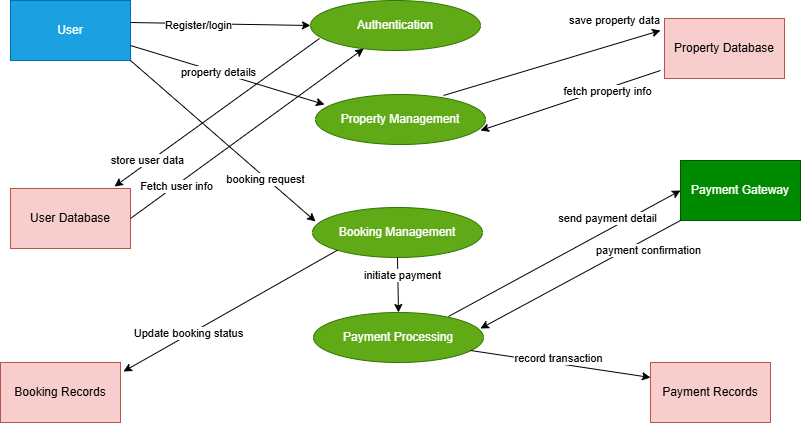

The diagram above was exported from draw.io. Its source (the exported page's mxGraphModel, read from the mxfile embedded in the PNG):
<mxGraphModel dx="880" dy="468" grid="1" gridSize="10" guides="1" tooltips="1" connect="1" arrows="1" fold="1" page="1" pageScale="1" pageWidth="850" pageHeight="1100" math="0" shadow="0">
  <root>
    <mxCell id="0" />
    <mxCell id="1" parent="0" />
    <mxCell id="_BYDsasbryUTIPvbYfzE-2" value="User" style="rounded=0;whiteSpace=wrap;html=1;fillColor=#1ba1e2;fontColor=#ffffff;strokeColor=#006EAF;" vertex="1" parent="1">
      <mxGeometry x="40" y="40" width="120" height="60" as="geometry" />
    </mxCell>
    <mxCell id="_BYDsasbryUTIPvbYfzE-3" value="User Database" style="rounded=0;whiteSpace=wrap;html=1;fillColor=#f8cecc;strokeColor=#b85450;" vertex="1" parent="1">
      <mxGeometry x="40" y="228" width="120" height="60" as="geometry" />
    </mxCell>
    <mxCell id="_BYDsasbryUTIPvbYfzE-4" value="Authentication" style="ellipse;whiteSpace=wrap;html=1;fillColor=#60a917;fontColor=#ffffff;strokeColor=#2D7600;" vertex="1" parent="1">
      <mxGeometry x="340" y="40" width="170" height="50" as="geometry" />
    </mxCell>
    <mxCell id="_BYDsasbryUTIPvbYfzE-5" value="Property Management" style="ellipse;whiteSpace=wrap;html=1;fillColor=#60a917;fontColor=#ffffff;strokeColor=#2D7600;" vertex="1" parent="1">
      <mxGeometry x="345" y="134" width="170" height="50" as="geometry" />
    </mxCell>
    <mxCell id="_BYDsasbryUTIPvbYfzE-6" value="Booking Management" style="ellipse;whiteSpace=wrap;html=1;fillColor=#60a917;fontColor=#ffffff;strokeColor=#2D7600;" vertex="1" parent="1">
      <mxGeometry x="342" y="247" width="170" height="50" as="geometry" />
    </mxCell>
    <mxCell id="_BYDsasbryUTIPvbYfzE-7" value="Payment Processing" style="ellipse;whiteSpace=wrap;html=1;fillColor=#60a917;fontColor=#ffffff;strokeColor=#2D7600;" vertex="1" parent="1">
      <mxGeometry x="343" y="352" width="170" height="50" as="geometry" />
    </mxCell>
    <mxCell id="_BYDsasbryUTIPvbYfzE-8" value="Booking Records" style="rounded=0;whiteSpace=wrap;html=1;fillColor=#f8cecc;strokeColor=#b85450;" vertex="1" parent="1">
      <mxGeometry x="30" y="402" width="120" height="60" as="geometry" />
    </mxCell>
    <mxCell id="_BYDsasbryUTIPvbYfzE-9" value="Payment Gateway" style="rounded=0;whiteSpace=wrap;html=1;fillColor=#008a00;fontColor=#ffffff;strokeColor=#005700;" vertex="1" parent="1">
      <mxGeometry x="710" y="200" width="120" height="60" as="geometry" />
    </mxCell>
    <mxCell id="_BYDsasbryUTIPvbYfzE-10" value="Property Database" style="rounded=0;whiteSpace=wrap;html=1;fillColor=#f8cecc;strokeColor=#b85450;" vertex="1" parent="1">
      <mxGeometry x="694" y="58" width="120" height="60" as="geometry" />
    </mxCell>
    <mxCell id="_BYDsasbryUTIPvbYfzE-11" value="Payment Records" style="rounded=0;whiteSpace=wrap;html=1;fillColor=#f8cecc;strokeColor=#b85450;" vertex="1" parent="1">
      <mxGeometry x="680" y="402" width="120" height="60" as="geometry" />
    </mxCell>
    <mxCell id="_BYDsasbryUTIPvbYfzE-13" value="" style="endArrow=classic;html=1;rounded=0;exitX=0.053;exitY=0.76;exitDx=0;exitDy=0;exitPerimeter=0;entryX=0.867;entryY=-0.033;entryDx=0;entryDy=0;entryPerimeter=0;" edge="1" parent="1" source="_BYDsasbryUTIPvbYfzE-4" target="_BYDsasbryUTIPvbYfzE-3">
      <mxGeometry width="50" height="50" relative="1" as="geometry">
        <mxPoint x="400" y="200" as="sourcePoint" />
        <mxPoint x="450" y="150" as="targetPoint" />
      </mxGeometry>
    </mxCell>
    <mxCell id="_BYDsasbryUTIPvbYfzE-24" value="store user data" style="edgeLabel;html=1;align=center;verticalAlign=middle;resizable=0;points=[];" vertex="1" connectable="0" parent="_BYDsasbryUTIPvbYfzE-13">
      <mxGeometry x="0.6699" y="-3" relative="1" as="geometry">
        <mxPoint as="offset" />
      </mxGeometry>
    </mxCell>
    <mxCell id="_BYDsasbryUTIPvbYfzE-16" value="" style="endArrow=classic;html=1;rounded=0;exitX=1;exitY=0.75;exitDx=0;exitDy=0;entryX=0.053;entryY=0.2;entryDx=0;entryDy=0;entryPerimeter=0;" edge="1" parent="1" source="_BYDsasbryUTIPvbYfzE-2" target="_BYDsasbryUTIPvbYfzE-5">
      <mxGeometry width="50" height="50" relative="1" as="geometry">
        <mxPoint x="400" y="200" as="sourcePoint" />
        <mxPoint x="450" y="150" as="targetPoint" />
      </mxGeometry>
    </mxCell>
    <mxCell id="_BYDsasbryUTIPvbYfzE-26" value="property details" style="edgeLabel;html=1;align=center;verticalAlign=middle;resizable=0;points=[];" vertex="1" connectable="0" parent="_BYDsasbryUTIPvbYfzE-16">
      <mxGeometry x="-0.1045" relative="1" as="geometry">
        <mxPoint as="offset" />
      </mxGeometry>
    </mxCell>
    <mxCell id="_BYDsasbryUTIPvbYfzE-17" value="" style="endArrow=classic;html=1;rounded=0;exitX=1;exitY=1;exitDx=0;exitDy=0;entryX=0.018;entryY=0.28;entryDx=0;entryDy=0;entryPerimeter=0;" edge="1" parent="1" source="_BYDsasbryUTIPvbYfzE-2" target="_BYDsasbryUTIPvbYfzE-6">
      <mxGeometry width="50" height="50" relative="1" as="geometry">
        <mxPoint x="400" y="200" as="sourcePoint" />
        <mxPoint x="450" y="150" as="targetPoint" />
      </mxGeometry>
    </mxCell>
    <mxCell id="_BYDsasbryUTIPvbYfzE-27" value="booking request" style="edgeLabel;html=1;align=center;verticalAlign=middle;resizable=0;points=[];" vertex="1" connectable="0" parent="_BYDsasbryUTIPvbYfzE-17">
      <mxGeometry x="0.4558" y="-1" relative="1" as="geometry">
        <mxPoint as="offset" />
      </mxGeometry>
    </mxCell>
    <mxCell id="_BYDsasbryUTIPvbYfzE-18" value="" style="endArrow=classic;html=1;rounded=0;entryX=0.982;entryY=0.32;entryDx=0;entryDy=0;exitX=0;exitY=1;exitDx=0;exitDy=0;entryPerimeter=0;" edge="1" parent="1" source="_BYDsasbryUTIPvbYfzE-9" target="_BYDsasbryUTIPvbYfzE-7">
      <mxGeometry width="50" height="50" relative="1" as="geometry">
        <mxPoint x="400" y="553" as="sourcePoint" />
        <mxPoint x="488.10407640085646" y="612.3223304703363" as="targetPoint" />
      </mxGeometry>
    </mxCell>
    <mxCell id="_BYDsasbryUTIPvbYfzE-28" value="payment confirmation" style="edgeLabel;html=1;align=center;verticalAlign=middle;resizable=0;points=[];" vertex="1" connectable="0" parent="_BYDsasbryUTIPvbYfzE-18">
      <mxGeometry x="-0.4333" relative="1" as="geometry">
        <mxPoint x="24" y="-1" as="offset" />
      </mxGeometry>
    </mxCell>
    <mxCell id="_BYDsasbryUTIPvbYfzE-19" value="" style="endArrow=classic;html=1;rounded=0;entryX=0;entryY=0.25;entryDx=0;entryDy=0;" edge="1" parent="1" target="_BYDsasbryUTIPvbYfzE-11">
      <mxGeometry width="50" height="50" relative="1" as="geometry">
        <mxPoint x="500" y="390" as="sourcePoint" />
        <mxPoint x="450" y="250" as="targetPoint" />
      </mxGeometry>
    </mxCell>
    <mxCell id="_BYDsasbryUTIPvbYfzE-29" value="record transaction" style="edgeLabel;html=1;align=center;verticalAlign=middle;resizable=0;points=[];" vertex="1" connectable="0" parent="_BYDsasbryUTIPvbYfzE-19">
      <mxGeometry x="-0.4605" relative="1" as="geometry">
        <mxPoint x="39" as="offset" />
      </mxGeometry>
    </mxCell>
    <mxCell id="_BYDsasbryUTIPvbYfzE-20" value="" style="endArrow=classic;html=1;rounded=0;exitX=0.753;exitY=0.02;exitDx=0;exitDy=0;exitPerimeter=0;" edge="1" parent="1" source="_BYDsasbryUTIPvbYfzE-5">
      <mxGeometry width="50" height="50" relative="1" as="geometry">
        <mxPoint x="400" y="300" as="sourcePoint" />
        <mxPoint x="690" y="70" as="targetPoint" />
      </mxGeometry>
    </mxCell>
    <mxCell id="_BYDsasbryUTIPvbYfzE-37" value="save property data" style="edgeLabel;html=1;align=center;verticalAlign=middle;resizable=0;points=[];" vertex="1" connectable="0" parent="_BYDsasbryUTIPvbYfzE-20">
      <mxGeometry x="0.7858" y="2" relative="1" as="geometry">
        <mxPoint x="-22" y="-16" as="offset" />
      </mxGeometry>
    </mxCell>
    <mxCell id="_BYDsasbryUTIPvbYfzE-21" value="" style="endArrow=classic;html=1;rounded=0;exitX=0;exitY=1;exitDx=0;exitDy=0;entryX=1.025;entryY=0.15;entryDx=0;entryDy=0;entryPerimeter=0;" edge="1" parent="1" source="_BYDsasbryUTIPvbYfzE-6" target="_BYDsasbryUTIPvbYfzE-8">
      <mxGeometry width="50" height="50" relative="1" as="geometry">
        <mxPoint x="400" y="300" as="sourcePoint" />
        <mxPoint x="450" y="250" as="targetPoint" />
      </mxGeometry>
    </mxCell>
    <mxCell id="_BYDsasbryUTIPvbYfzE-22" value="Update booking status" style="edgeLabel;html=1;align=center;verticalAlign=middle;resizable=0;points=[];" vertex="1" connectable="0" parent="_BYDsasbryUTIPvbYfzE-21">
      <mxGeometry x="0.3907" y="-2" relative="1" as="geometry">
        <mxPoint as="offset" />
      </mxGeometry>
    </mxCell>
    <mxCell id="_BYDsasbryUTIPvbYfzE-23" value="" style="endArrow=classic;html=1;rounded=0;exitX=1;exitY=0.5;exitDx=0;exitDy=0;" edge="1" parent="1" source="_BYDsasbryUTIPvbYfzE-3" target="_BYDsasbryUTIPvbYfzE-4">
      <mxGeometry width="50" height="50" relative="1" as="geometry">
        <mxPoint x="400" y="300" as="sourcePoint" />
        <mxPoint x="450" y="250" as="targetPoint" />
      </mxGeometry>
    </mxCell>
    <mxCell id="_BYDsasbryUTIPvbYfzE-31" value="Fetch user info" style="edgeLabel;html=1;align=center;verticalAlign=middle;resizable=0;points=[];" vertex="1" connectable="0" parent="_BYDsasbryUTIPvbYfzE-23">
      <mxGeometry x="-0.6116" y="-1" relative="1" as="geometry">
        <mxPoint as="offset" />
      </mxGeometry>
    </mxCell>
    <mxCell id="_BYDsasbryUTIPvbYfzE-32" value="" style="endArrow=classic;html=1;rounded=0;entryX=0;entryY=0.5;entryDx=0;entryDy=0;exitX=1;exitY=0.367;exitDx=0;exitDy=0;exitPerimeter=0;" edge="1" parent="1" source="_BYDsasbryUTIPvbYfzE-2" target="_BYDsasbryUTIPvbYfzE-4">
      <mxGeometry width="50" height="50" relative="1" as="geometry">
        <mxPoint x="400" y="300" as="sourcePoint" />
        <mxPoint x="450" y="250" as="targetPoint" />
      </mxGeometry>
    </mxCell>
    <mxCell id="_BYDsasbryUTIPvbYfzE-33" value="Register/login" style="edgeLabel;html=1;align=center;verticalAlign=middle;resizable=0;points=[];" vertex="1" connectable="0" parent="_BYDsasbryUTIPvbYfzE-32">
      <mxGeometry x="-0.2443" y="-1" relative="1" as="geometry">
        <mxPoint as="offset" />
      </mxGeometry>
    </mxCell>
    <mxCell id="_BYDsasbryUTIPvbYfzE-34" value="" style="endArrow=classic;html=1;rounded=0;" edge="1" parent="1">
      <mxGeometry width="50" height="50" relative="1" as="geometry">
        <mxPoint x="690" y="110" as="sourcePoint" />
        <mxPoint x="510" y="170" as="targetPoint" />
      </mxGeometry>
    </mxCell>
    <mxCell id="_BYDsasbryUTIPvbYfzE-35" value="fetch property info" style="edgeLabel;html=1;align=center;verticalAlign=middle;resizable=0;points=[];" vertex="1" connectable="0" parent="_BYDsasbryUTIPvbYfzE-34">
      <mxGeometry x="-0.4" y="3" relative="1" as="geometry">
        <mxPoint as="offset" />
      </mxGeometry>
    </mxCell>
    <mxCell id="_BYDsasbryUTIPvbYfzE-38" value="" style="endArrow=classic;html=1;rounded=0;entryX=0.5;entryY=0;entryDx=0;entryDy=0;exitX=0.5;exitY=1;exitDx=0;exitDy=0;" edge="1" parent="1" source="_BYDsasbryUTIPvbYfzE-6" target="_BYDsasbryUTIPvbYfzE-7">
      <mxGeometry width="50" height="50" relative="1" as="geometry">
        <mxPoint x="400" y="300" as="sourcePoint" />
        <mxPoint x="450" y="250" as="targetPoint" />
      </mxGeometry>
    </mxCell>
    <mxCell id="_BYDsasbryUTIPvbYfzE-42" value="initiate payment" style="edgeLabel;html=1;align=center;verticalAlign=middle;resizable=0;points=[];" vertex="1" connectable="0" parent="_BYDsasbryUTIPvbYfzE-38">
      <mxGeometry x="-0.343" y="4" relative="1" as="geometry">
        <mxPoint as="offset" />
      </mxGeometry>
    </mxCell>
    <mxCell id="_BYDsasbryUTIPvbYfzE-40" value="" style="endArrow=classic;html=1;rounded=0;entryX=0;entryY=0.5;entryDx=0;entryDy=0;exitX=0.794;exitY=0.08;exitDx=0;exitDy=0;exitPerimeter=0;" edge="1" parent="1" source="_BYDsasbryUTIPvbYfzE-7" target="_BYDsasbryUTIPvbYfzE-9">
      <mxGeometry width="50" height="50" relative="1" as="geometry">
        <mxPoint x="470" y="350" as="sourcePoint" />
        <mxPoint x="450" y="250" as="targetPoint" />
      </mxGeometry>
    </mxCell>
    <mxCell id="_BYDsasbryUTIPvbYfzE-41" value="send payment detail" style="edgeLabel;html=1;align=center;verticalAlign=middle;resizable=0;points=[];" vertex="1" connectable="0" parent="_BYDsasbryUTIPvbYfzE-40">
      <mxGeometry x="0.5537" y="1" relative="1" as="geometry">
        <mxPoint x="-21" as="offset" />
      </mxGeometry>
    </mxCell>
  </root>
</mxGraphModel>